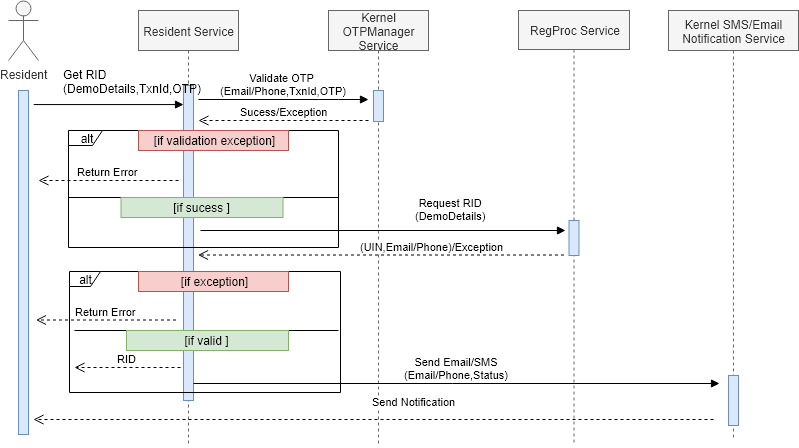

The diagram above was exported from draw.io. Its source (the exported page's mxGraphModel, read from the mxfile embedded in the PNG):
<mxGraphModel dx="1591" dy="468" grid="0" gridSize="10" guides="1" tooltips="1" connect="1" arrows="1" fold="1" page="1" pageScale="1" pageWidth="850" pageHeight="1100" background="#ffffff" math="0" shadow="0">
  <root>
    <mxCell id="0" />
    <mxCell id="1" parent="0" />
    <mxCell id="ex10MRkdJcGarzh-xKvl-2" value="Resident Service" style="shape=umlLifeline;perimeter=lifelinePerimeter;whiteSpace=wrap;html=1;container=1;collapsible=0;recursiveResize=0;outlineConnect=0;fillColor=#f5f5f5;strokeColor=#666666;fontColor=#333333;" parent="1" vertex="1">
      <mxGeometry x="80" y="140" width="100" height="433" as="geometry" />
    </mxCell>
    <mxCell id="ex10MRkdJcGarzh-xKvl-20" value="" style="html=1;points=[];perimeter=orthogonalPerimeter;fillColor=#dae8fc;strokeColor=#6c8ebf;" parent="ex10MRkdJcGarzh-xKvl-2" vertex="1">
      <mxGeometry x="45" y="75" width="10" height="315" as="geometry" />
    </mxCell>
    <mxCell id="ex10MRkdJcGarzh-xKvl-6" value="Kernel OTPManager Service" style="shape=umlLifeline;perimeter=lifelinePerimeter;whiteSpace=wrap;html=1;container=1;collapsible=0;recursiveResize=0;outlineConnect=0;fillColor=#f5f5f5;strokeColor=#666666;fontColor=#333333;" parent="1" vertex="1">
      <mxGeometry x="270" y="140" width="100" height="436" as="geometry" />
    </mxCell>
    <mxCell id="ex10MRkdJcGarzh-xKvl-7" value="RegProc Service" style="shape=umlLifeline;perimeter=lifelinePerimeter;whiteSpace=wrap;html=1;container=1;collapsible=0;recursiveResize=0;outlineConnect=0;fillColor=#f5f5f5;strokeColor=#666666;fontColor=#333333;size=39;" parent="1" vertex="1">
      <mxGeometry x="460" y="140" width="111" height="432" as="geometry" />
    </mxCell>
    <mxCell id="ex10MRkdJcGarzh-xKvl-46" value="" style="html=1;points=[];perimeter=orthogonalPerimeter;fillColor=#dae8fc;strokeColor=#6c8ebf;" parent="ex10MRkdJcGarzh-xKvl-7" vertex="1">
      <mxGeometry x="50.5" y="210" width="10" height="35" as="geometry" />
    </mxCell>
    <mxCell id="ex10MRkdJcGarzh-xKvl-8" value="Resident" style="shape=umlActor;verticalLabelPosition=bottom;labelBackgroundColor=#ffffff;verticalAlign=top;html=1;fillColor=#f5f5f5;strokeColor=#666666;fontColor=#333333;" parent="1" vertex="1">
      <mxGeometry x="-50" y="130" width="30" height="60" as="geometry" />
    </mxCell>
    <mxCell id="ex10MRkdJcGarzh-xKvl-21" value="" style="rounded=1;orthogonalLoop=0;jettySize=auto;html=1;exitX=1.5;exitY=0.041;exitDx=0;exitDy=0;exitPerimeter=0;spacingTop=0;spacingLeft=0;spacingRight=0;verticalAlign=bottom;fontSize=13;endArrow=block;endFill=1;" parent="1" source="ex10MRkdJcGarzh-xKvl-18" target="ex10MRkdJcGarzh-xKvl-20" edge="1">
      <mxGeometry relative="1" as="geometry" />
    </mxCell>
    <mxCell id="ex10MRkdJcGarzh-xKvl-18" value="" style="html=1;points=[];perimeter=orthogonalPerimeter;fillColor=#dae8fc;strokeColor=#6c8ebf;" parent="1" vertex="1">
      <mxGeometry x="-40" y="220" width="10" height="344" as="geometry" />
    </mxCell>
    <mxCell id="ex10MRkdJcGarzh-xKvl-22" value="Get RID&lt;br&gt;(DemoDetails,TxnId,OTP)" style="text;html=1;resizable=0;points=[];autosize=1;align=left;verticalAlign=top;spacingTop=-4;" parent="1" vertex="1">
      <mxGeometry x="2.5" y="195" width="148" height="28" as="geometry" />
    </mxCell>
    <mxCell id="ex10MRkdJcGarzh-xKvl-23" value="" style="html=1;points=[];perimeter=orthogonalPerimeter;fillColor=#dae8fc;strokeColor=#6c8ebf;" parent="1" vertex="1">
      <mxGeometry x="315" y="220" width="10" height="31" as="geometry" />
    </mxCell>
    <mxCell id="ex10MRkdJcGarzh-xKvl-27" value="Validate OTP&amp;nbsp;&lt;br&gt;&lt;span&gt;(Email/Phone,TxnId,OTP)&lt;/span&gt;" style="html=1;verticalAlign=bottom;endArrow=block;" parent="1" edge="1">
      <mxGeometry width="80" relative="1" as="geometry">
        <mxPoint x="140" y="229" as="sourcePoint" />
        <mxPoint x="310" y="229" as="targetPoint" />
        <Array as="points">
          <mxPoint x="270" y="229" />
        </Array>
      </mxGeometry>
    </mxCell>
    <mxCell id="ex10MRkdJcGarzh-xKvl-32" value="Sucess/Exception" style="html=1;verticalAlign=bottom;endArrow=open;dashed=1;endSize=8;" parent="1" edge="1">
      <mxGeometry relative="1" as="geometry">
        <mxPoint x="310" y="250" as="sourcePoint" />
        <mxPoint x="140" y="250" as="targetPoint" />
      </mxGeometry>
    </mxCell>
    <mxCell id="ex10MRkdJcGarzh-xKvl-36" value="alt" style="shape=umlFrame;whiteSpace=wrap;html=1;width=34;height=15;" parent="1" vertex="1">
      <mxGeometry x="10" y="260" width="270" height="117" as="geometry" />
    </mxCell>
    <mxCell id="ex10MRkdJcGarzh-xKvl-37" value="[if validation exception]" style="text;html=1;strokeColor=#b85450;fillColor=#f8cecc;align=center;verticalAlign=middle;whiteSpace=wrap;rounded=0;" parent="1" vertex="1">
      <mxGeometry x="80" y="260" width="150" height="20" as="geometry" />
    </mxCell>
    <mxCell id="ex10MRkdJcGarzh-xKvl-40" value="Return Error" style="html=1;verticalAlign=bottom;endArrow=open;dashed=1;endSize=8;" parent="1" edge="1">
      <mxGeometry relative="1" as="geometry">
        <mxPoint x="120" y="310" as="sourcePoint" />
        <mxPoint x="-20" y="310" as="targetPoint" />
      </mxGeometry>
    </mxCell>
    <mxCell id="ex10MRkdJcGarzh-xKvl-41" value="" style="line;strokeWidth=1;fillColor=none;align=left;verticalAlign=middle;spacingTop=-1;spacingLeft=3;spacingRight=3;rotatable=0;labelPosition=right;points=[];portConstraint=eastwest;" parent="1" vertex="1">
      <mxGeometry x="10" y="323" width="270" height="8" as="geometry" />
    </mxCell>
    <mxCell id="ex10MRkdJcGarzh-xKvl-44" value="[if sucess ]" style="text;html=1;strokeColor=#82b366;fillColor=#d5e8d4;align=center;verticalAlign=middle;whiteSpace=wrap;rounded=0;" parent="1" vertex="1">
      <mxGeometry x="62.5" y="327" width="162" height="20" as="geometry" />
    </mxCell>
    <mxCell id="ex10MRkdJcGarzh-xKvl-45" value="&lt;span&gt;Request RID&lt;/span&gt;&lt;br&gt;&lt;span&gt;(DemoDetails)&lt;/span&gt;&lt;br&gt;" style="html=1;verticalAlign=bottom;endArrow=block;" parent="1" edge="1">
      <mxGeometry x="0.3667" y="6" width="80" relative="1" as="geometry">
        <mxPoint x="142" y="360" as="sourcePoint" />
        <mxPoint x="507" y="360" as="targetPoint" />
        <mxPoint as="offset" />
      </mxGeometry>
    </mxCell>
    <mxCell id="ex10MRkdJcGarzh-xKvl-48" value="(UIN,Email/Phone)/Exception" style="html=1;verticalAlign=bottom;endArrow=open;dashed=1;endSize=8;exitX=1;exitY=0.826;exitDx=0;exitDy=0;exitPerimeter=0;" parent="1" edge="1">
      <mxGeometry x="-0.2798" relative="1" as="geometry">
        <mxPoint x="505.5" y="384.5" as="sourcePoint" />
        <mxPoint x="139.5" y="384.5" as="targetPoint" />
        <mxPoint as="offset" />
      </mxGeometry>
    </mxCell>
    <mxCell id="hR3OWLbHBFiltJFqpT4T-1" value="Kernel SMS/Email Notification Service" style="shape=umlLifeline;perimeter=lifelinePerimeter;whiteSpace=wrap;html=1;container=1;collapsible=0;recursiveResize=0;outlineConnect=0;fillColor=#f5f5f5;strokeColor=#666666;fontColor=#333333;" parent="1" vertex="1">
      <mxGeometry x="610" y="140" width="130" height="428" as="geometry" />
    </mxCell>
    <mxCell id="hR3OWLbHBFiltJFqpT4T-3" value="" style="html=1;points=[];perimeter=orthogonalPerimeter;fillColor=#dae8fc;strokeColor=#6c8ebf;" parent="hR3OWLbHBFiltJFqpT4T-1" vertex="1">
      <mxGeometry x="60" y="365" width="10" height="50" as="geometry" />
    </mxCell>
    <mxCell id="hR3OWLbHBFiltJFqpT4T-2" value="Send Email/SMS&lt;br&gt;(Email/Phone,Status)&lt;br&gt;" style="html=1;verticalAlign=bottom;endArrow=block;" parent="1" edge="1">
      <mxGeometry width="80" relative="1" as="geometry">
        <mxPoint x="135" y="513" as="sourcePoint" />
        <mxPoint x="661" y="513" as="targetPoint" />
      </mxGeometry>
    </mxCell>
    <mxCell id="hR3OWLbHBFiltJFqpT4T-6" value="Send Notification&amp;nbsp;" style="html=1;verticalAlign=bottom;endArrow=open;dashed=1;endSize=8;" parent="1" edge="1">
      <mxGeometry x="-0.1235" y="-9" relative="1" as="geometry">
        <mxPoint x="655" y="549" as="sourcePoint" />
        <mxPoint x="-25" y="549" as="targetPoint" />
        <mxPoint as="offset" />
      </mxGeometry>
    </mxCell>
    <mxCell id="v0IODydQC40pr_qwV4Ix-4" value="alt" style="shape=umlFrame;whiteSpace=wrap;html=1;width=31;height=15;" parent="1" vertex="1">
      <mxGeometry x="11" y="401" width="271" height="121" as="geometry" />
    </mxCell>
    <mxCell id="v0IODydQC40pr_qwV4Ix-5" value="" style="line;strokeWidth=1;fillColor=none;align=left;verticalAlign=middle;spacingTop=-1;spacingLeft=3;spacingRight=3;rotatable=0;labelPosition=right;points=[];portConstraint=eastwest;" parent="1" vertex="1">
      <mxGeometry x="16" y="456" width="264" height="8" as="geometry" />
    </mxCell>
    <mxCell id="v0IODydQC40pr_qwV4Ix-7" value="[if exception]" style="text;html=1;strokeColor=#b85450;fillColor=#f8cecc;align=center;verticalAlign=middle;whiteSpace=wrap;rounded=0;" parent="1" vertex="1">
      <mxGeometry x="80" y="401" width="150" height="20" as="geometry" />
    </mxCell>
    <mxCell id="v0IODydQC40pr_qwV4Ix-8" value="Return Error" style="html=1;verticalAlign=bottom;endArrow=open;dashed=1;endSize=8;" parent="1" edge="1">
      <mxGeometry relative="1" as="geometry">
        <mxPoint x="117.5" y="449.5" as="sourcePoint" />
        <mxPoint x="-22.5" y="449.5" as="targetPoint" />
      </mxGeometry>
    </mxCell>
    <mxCell id="szgI7Ye6ShiZ4rf41tbz-1" value="[if valid ]" style="text;html=1;strokeColor=#82b366;fillColor=#d5e8d4;align=center;verticalAlign=middle;whiteSpace=wrap;rounded=0;" parent="1" vertex="1">
      <mxGeometry x="68" y="460" width="162" height="20" as="geometry" />
    </mxCell>
    <mxCell id="VGcNCJsgo5YQTEE-l0xV-1" value="RID" style="html=1;verticalAlign=bottom;endArrow=open;dashed=1;endSize=8;" edge="1" parent="1">
      <mxGeometry relative="1" as="geometry">
        <mxPoint x="122" y="497" as="sourcePoint" />
        <mxPoint x="16" y="497" as="targetPoint" />
      </mxGeometry>
    </mxCell>
  </root>
</mxGraphModel>